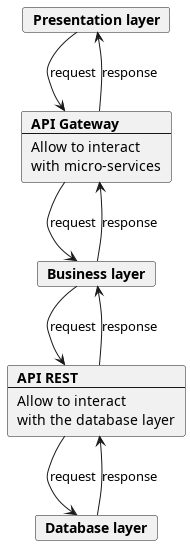

The diagram above was rendered by PlantUML. Its source (embedded in the PNG):
@startuml
card view [
    <b>Presentation layer
]
card bus [
    <b>Business layer
]
card db [
    <b>Database layer
]
card api [
    <b>API Gateway
    ---
    Allow to interact
    with micro-services
]
card rest [
    <b>API REST
    ---
    Allow to interact
    with the database layer
]
view --> api: request
api --> view: response
api --> bus: request
bus --> api: response
bus --> rest: request
rest --> db: request
db --> rest: response
rest --> bus: response

@enduml